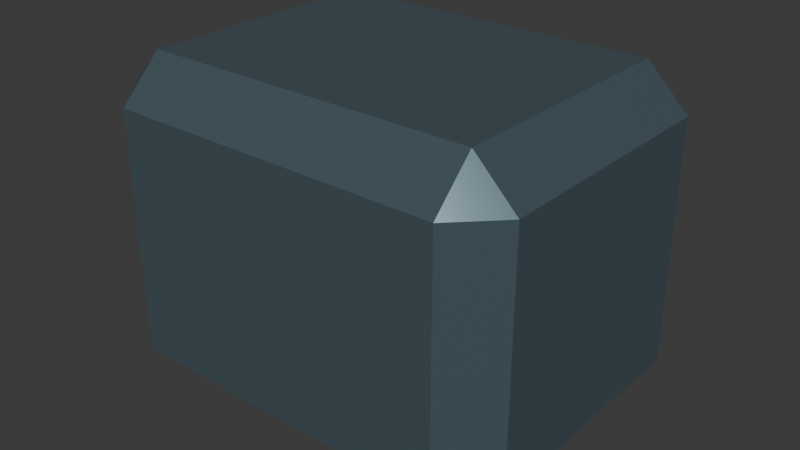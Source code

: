 # Source: robohugger_body.blend  (saved by Blender 4.3.34; exported with 4.5.12 LTS)
import bpy
from mathutils import Matrix  # noqa: F401  (used for matrix-valued properties, if any)

bpy.ops.wm.read_factory_settings(use_empty=True)
scene = bpy.context.scene
scene.name = 'Scene'

# ---- collections
col_collection = bpy.data.collections.new('Collection'); scene.collection.children.link(col_collection)

# ---- materials (node trees are filled in below, after node groups)
mat_body = bpy.data.materials.new('Body')

# ---- material node trees
mat_body.use_nodes = True; mat_body.node_tree.nodes.clear()
_N = mat_body.node_tree.nodes; _L = mat_body.node_tree.links
n0 = _N.new('ShaderNodeBsdfPrincipled'); n0.name = 'Principled BSDF'; n0.location = (10, 300)
n0.inputs[0].default_value = (0.1354, 0.2054, 0.242, 1.0)
n0.inputs[1].default_value = 0.5756
n0.inputs[2].default_value = 0.2148
n1 = _N.new('ShaderNodeOutputMaterial'); n1.name = 'Material Output'; n1.location = (300, 300)
_L.new(n0.outputs[0], n1.inputs[0])
n1.is_active_output = True

# ---- world
world_world = bpy.data.worlds.new('World'); scene.world = world_world
world_world.use_nodes = True; world_world.node_tree.nodes.clear()
_N = world_world.node_tree.nodes; _L = world_world.node_tree.links
n0 = _N.new('ShaderNodeOutputWorld'); n0.name = 'World Output'; n0.location = (300, 300)
n1 = _N.new('ShaderNodeBackground'); n1.name = 'Background'; n1.location = (10, 300)
n1.inputs[0].default_value = (0.05088, 0.05088, 0.05088, 1.0)
_L.new(n1.outputs[0], n0.inputs[0])
n0.is_active_output = True
world_world.color = (0.05088, 0.05088, 0.05088)
world_world.sun_shadow_jitter_overblur = 0.0

# ---- meshes
me_cube_001 = bpy.data.meshes.new('Cube.001')
me_cube_001.from_pydata([(0.2788, 0.2064, -0.272), (0.2788, 0.276, -0.2024), (0.3484, 0.2064, -0.2024), (0.2788, 0.276, 0.2024), (0.2788, 0.2064, 0.272), (0.3484, 0.2064, 0.2024), (0.2788, -0.2064, -0.272), (0.3484, -0.2064, -0.2024), (0.2788, -0.276, -0.2024), (0.2788, -0.2064, 0.272), (0.2788, -0.276, 0.2024), (0.3484, -0.2064, 0.2024), (-0.2788, 0.2064, -0.272), (-0.3484, 0.2064, -0.2024), (-0.2788, 0.276, -0.2024), (-0.2788, 0.2064, 0.272), (-0.2788, 0.276, 0.2024), (-0.3484, 0.2064, 0.2024), (-0.2788, -0.2064, -0.272), (-0.2788, -0.276, -0.2024), (-0.3484, -0.2064, -0.2024), (-0.2788, -0.2064, 0.272), (-0.3484, -0.2064, 0.2024), (-0.2788, -0.276, 0.2024)], [], [(14, 16, 3, 1), (20, 22, 17, 13), (21, 9, 4, 15), (2, 5, 11, 7), (8, 10, 23, 19), (0, 1, 2), (3, 4, 5), (6, 7, 8), (9, 10, 11), (12, 13, 14), (15, 16, 17), (18, 19, 20), (21, 22, 23), (6, 0, 2, 7), (1, 3, 5, 2), (4, 9, 11, 5), (10, 8, 7, 11), (18, 6, 8, 19), (9, 21, 23, 10), (22, 20, 19, 23), (12, 18, 20, 13), (21, 15, 17, 22), (16, 14, 13, 17), (0, 12, 14, 1), (15, 4, 3, 16), (6, 18, 12, 0)])
_uv = me_cube_001.uv_layers.new(name='UVMap')
_uv.uv.foreach_set('vector', [0.407, 0.775, 0.593, 0.775, 0.593, 0.975, 0.407, 0.975, 0.407, 0.5315, 0.593, 0.5315, 0.593, 0.7185, 0.407, 0.7185, 0.65, 0.5315, 0.85, 0.5315, 0.85, 0.7185, 0.65, 0.7185, 0.407, 0.03153, 0.593, 0.03153, 0.593, 0.2185, 0.407, 0.2185, 0.407, 0.275, 0.593, 0.275, 0.593, 0.475, 0.407, 0.475, 0.15, 0.7185, 0.15, 0.75, 0.125, 0.7185, 0.593, 0.0, 0.625, 0.03153, 0.593, 0.03153, 0.15, 0.5315, 0.125, 0.5315, 0.15, 0.5, 0.625, 0.2185, 0.593, 0.25, 0.593, 0.2185, 0.35, 0.7185, 0.375, 0.7185, 0.35, 0.75, 0.625, 0.775, 0.593, 0.775, 0.593, 0.75, 0.35, 0.5315, 0.35, 0.5, 0.375, 0.5315, 0.625, 0.475, 0.593, 0.5, 0.593, 0.475, 0.15, 0.5315, 0.15, 0.7185, 0.125, 0.7185, 0.125, 0.5315, 0.407, 0.0, 0.593, 0.0, 0.593, 0.03153, 0.407, 0.03153, 0.625, 0.03153, 0.625, 0.2185, 0.593, 0.2185, 0.593, 0.03153, 0.593, 0.275, 0.407, 0.275, 0.407, 0.2185, 0.593, 0.2185, 0.35, 0.5315, 0.15, 0.5315, 0.15, 0.5, 0.35, 0.5, 0.625, 0.275, 0.625, 0.475, 0.593, 0.475, 0.593, 0.275, 0.593, 0.5315, 0.407, 0.5315, 0.407, 0.475, 0.593, 0.475, 0.35, 0.7185, 0.35, 0.5315, 0.407, 0.5315, 0.407, 0.7185, 0.65, 0.5315, 0.65, 0.7185, 0.593, 0.7185, 0.593, 0.5315, 0.593, 0.775, 0.407, 0.775, 0.407, 0.7185, 0.593, 0.7185, 0.15, 0.7185, 0.35, 0.7185, 0.35, 0.75, 0.15, 0.75, 0.625, 0.775, 0.625, 0.975, 0.593, 0.975, 0.593, 0.775, 0.15, 0.5315, 0.35, 0.5315, 0.35, 0.7185, 0.15, 0.7185])
me_cube_001.materials.append(mat_body)
me_cube_001.update()

# ---- objects
ob_body = bpy.data.objects.new('Body', me_cube_001)

# ---- transforms, parenting, visibility, modifiers, constraints
ob_body.location = (0.0, 0.0, 0.0)

# ---- collection membership
col_collection.objects.link(ob_body)

# ---- scene / render settings (as saved in the file)
scene.frame_start = 1; scene.frame_end = 250; scene.frame_set(1)
scene.render.engine = 'BLENDER_EEVEE_NEXT'
bpy.context.view_layer.update()

# ---- added for rendering (the .blend has no active camera and no usable light): camera, sun
cam_auto = bpy.data.cameras.new('AutoCamera')
cam_auto.lens = 50.0
cam_auto.sensor_width = 36.0
cam_auto.clip_end = 1000.0
ob_auto_camera = bpy.data.objects.new('AutoCamera', cam_auto)
scene.collection.objects.link(ob_auto_camera)
ob_auto_camera.location = (0.964267, -1.15712, 0.771414)
ob_auto_camera.rotation_euler = (1.09748, -7.21219e-08, 0.694738)
scene.camera = ob_auto_camera
light_auto_sun = bpy.data.lights.new('AutoSun', 'SUN')
light_auto_sun.energy = 3.0
light_auto_sun.angle = 0.0523599
ob_auto_sun = bpy.data.objects.new('AutoSun', light_auto_sun)
scene.collection.objects.link(ob_auto_sun)
ob_auto_sun.rotation_euler = (0.872665, 0.174533, 0.523599)
bpy.context.view_layer.update()
